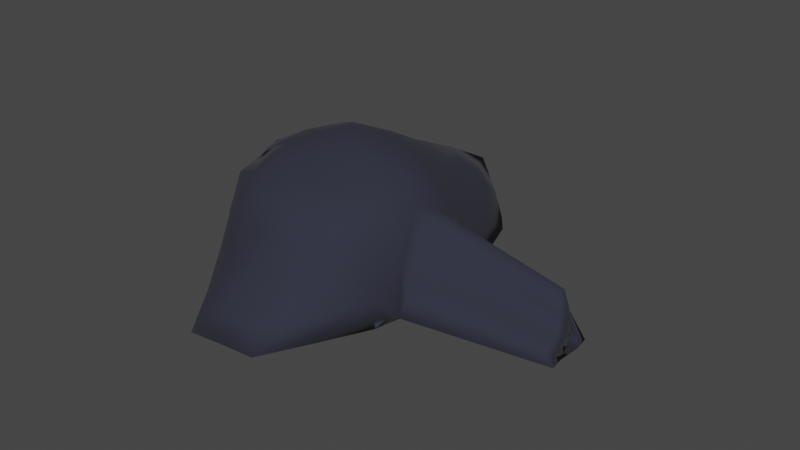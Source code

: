 # Source: ready_cave_.blend  (saved by Blender 3.3.6; exported with 4.5.12 LTS)
import bpy
from mathutils import Matrix  # noqa: F401  (used for matrix-valued properties, if any)

bpy.ops.wm.read_factory_settings(use_empty=True)
scene = bpy.context.scene
scene.name = 'Scene'

# ---- collections
col_collection = bpy.data.collections.new('Collection'); scene.collection.children.link(col_collection)

# ---- materials (node trees are filled in below, after node groups)
mat_material_002 = bpy.data.materials.new('Material.002')
mat_material_002.use_transparent_shadow = False

# ---- material node trees
mat_material_002.use_nodes = True; mat_material_002.node_tree.nodes.clear()
_N = mat_material_002.node_tree.nodes; _L = mat_material_002.node_tree.links
n0 = _N.new('ShaderNodeBsdfPrincipled'); n0.name = 'Principled BSDF'; n0.location = (10, 300)
n0.distribution = 'GGX'
n0.subsurface_method = 'RANDOM_WALK_SKIN'
n0.inputs[0].default_value = (0.02696, 0.02802, 0.04518, 1.0)
n0.inputs[2].default_value = 1.0
n0.inputs[3].default_value = 1.45
n0.inputs[13].default_value = 0.0
n0.inputs[14].default_value = (0.75, 0.7503, 0.7547, 1.0)
n0.inputs[16].default_value = 1.0
n0.inputs[20].default_value = 0.0
n0.inputs[24].default_value = 0.02202
n0.inputs[27].default_value = (0.005331, 0.005213, 0.005248, 1.0)
n0.inputs[28].default_value = 1.0
n1 = _N.new('ShaderNodeOutputMaterial'); n1.name = 'Material Output'; n1.location = (300, 300)
_L.new(n0.outputs[0], n1.inputs[0])
n1.is_active_output = True

# ---- world
world_world = bpy.data.worlds.new('World'); scene.world = world_world
world_world.use_nodes = True; world_world.node_tree.nodes.clear()
_N = world_world.node_tree.nodes; _L = world_world.node_tree.links
n0 = _N.new('ShaderNodeOutputWorld'); n0.name = 'World Output'; n0.location = (300, 300)
n1 = _N.new('ShaderNodeBackground'); n1.name = 'Background'; n1.location = (10, 300)
n1.inputs[0].default_value = (0.05088, 0.05088, 0.05088, 1.0)
_L.new(n1.outputs[0], n0.inputs[0])
n0.is_active_output = True
world_world.color = (0.05088, 0.05088, 0.05088)
world_world.use_sun_shadow = False
world_world.sun_shadow_jitter_overblur = 0.0

# ---- meshes
me_icosphere = bpy.data.meshes.new('Icosphere')
me_icosphere.from_pydata([(0.3528, 1.356, 0.4709), (-0.6012, -0.5091, 0.5189), (-0.02002, 1.712, 0.0111), (0.1465, 0.1428, 0.8349), (1.977, 0.2371, -0.4115), (-0.9649, -0.1259, -0.1975), (0.352, -0.6938, 0.3301), (0.7202, -0.4369, -0.491), (-0.2499, -1.344, -0.4887), (0.567, 1.359, -0.1174), (0.7202, -0.4393, -0.4912), (1.96, 0.3146, -0.5607), (0.6473, 0.6806, 0.2816), (0.1927, 0.66, 0.6999), (0.5346, 0.1858, 0.6967), (1.944, 0.1315, -0.5929), (-0.2641, -0.2231, 0.7725), (0.7416, -0.3008, 0.361), (0.249, -0.2776, 0.6756), (0.3528, 1.356, 0.4709), (-0.932, -0.3383, 0.113), (-0.1887, -0.7484, 0.4638), (0.6184, -0.6798, -0.1229), (-0.9144, 0.4227, 0.6234), (0.3281, -1.286, -0.5582), (-0.7223, -0.5742, -0.2981), (-0.5498, -0.7875, -0.03679), (0.0502, -0.9567, -0.08502), (-0.583, 0.7514, 0.5615), (-1.079, 0.5221, -0.05541), (-0.3538, 0.3991, 0.8189), (-1.119, 0.1214, -0.1367), (-0.8489, 0.00257, 0.6034), (-0.932, -0.356, 0.1116), (0.2796, 1.707, -0.02902), (0.02747, 0.2453, -0.2783), (0.8294, 0.1333, 0.313), (0.8095, 0.5647, -0.3374), (0.742, -0.193, -0.4698), (0.8371, 0.04059, 0.06784), (0.7895, -0.08131, -0.2014), (1.967, 0.1714, -0.4472), (1.955, 0.1629, -0.5266), (-0.6731, 0.379, 0.7349), (0.1612, 0.393, 0.7996), (0.766, 0.4211, 0.3093), (0.2719, 1.019, 0.6003), (0.7501, 0.195, 0.4978), (-0.7878, 0.5769, 0.6079), (0.7311, -0.3047, -0.4796), (-0.05875, -0.03938, 0.8391), (0.8078, -0.08085, 0.3663), (0.301, -0.4974, 0.5033), (-0.7666, -0.4335, 0.3151), (0.07817, -0.7424, 0.4053), (0.6693, -0.5455, -0.3059), (0.0391, -1.308, -0.523), (-0.8312, -0.3313, -0.2596), (-0.5755, -0.6456, 0.2412), (0.1977, -0.838, 0.1337), (0.4648, 1.386, 0.1873), (0.8471, 0.3704, 0.000387), (0.4992, 1.037, 0.3918), (-1.105, 0.04746, 0.2505), (0.7657, -0.1384, -0.3357), (-0.9393, -0.1764, 0.3649), (-0.4349, -0.3775, 0.6829), (0.5361, -0.5416, 0.353), (0.1899, -0.1005, 0.7831), (-0.116, 1.082, 0.5325), (-0.9484, -0.2333, -0.04235), (-0.3949, -0.6127, 0.4926), (0.4817, -0.7003, 0.1126), (-1.056, 0.2657, 0.2591), (0.5242, -0.8744, -0.5257), (-0.4861, -0.9598, -0.3935), (-0.3999, -1.044, -0.2611), (-0.09979, -1.121, -0.2824), (0.1892, -1.093, -0.3172), (0.4732, -0.9872, -0.3409), (0.3343, -0.7985, -0.09196), (-0.2498, -0.8553, -0.05742), (-0.06919, -0.8368, 0.1928), (-0.3693, -0.7621, 0.214), (-0.6361, -0.6851, -0.1678), (-0.7409, -0.5575, 0.03852), (-0.8272, -0.4707, -0.09372), (-0.6923, -0.2398, 0.5573), (-0.112, 0.2577, 0.8587), (0.2719, 1.014, 0.6), (-1.036, 0.4624, 0.2995), (0.6802, -0.4356, -0.2963), (0.7977, -0.2171, -0.03846), (0.6745, -0.5224, 0.1338), (0.03411, -0.4717, 0.5643), (0.004834, -0.2255, 0.7199), (-0.2287, -0.4938, 0.6557), (0.1655, 1.555, 0.2567), (0.4938, -0.292, 0.5267), (0.673, -0.06967, 0.5244), (0.4196, -0.09292, 0.6786), (-0.4349, -0.379, 0.6828), (0.6314, 0.4339, 0.4685), (0.42, 0.6835, 0.4918), (0.4041, 0.4247, 0.6777), (0.7284, 0.6358, -0.02686), (0.6941, 0.9498, -0.2342), (0.613, 1.019, 0.07616), (-0.9405, 0.2061, 0.6321), (-1.067, -0.1053, -0.00531), (-0.526, -0.1116, 0.7211), (-0.3005, 0.07522, 0.7972), (-0.5595, 0.1837, 0.7649), (-1.099, 0.3363, -0.09488), (-0.08052, 0.5312, 0.7596), (-0.1952, 0.7116, 0.6312), (-0.4684, 0.5544, 0.6886), (-0.8309, 0.6375, 0.2531), (-0.3015, 1.234, 0.2864), (-0.5494, 1.107, -0.02302), (0.4291, 1.542, -0.07838), (0.1298, 1.709, -0.009015), (0.003728, 0.9785, -0.1337), (-0.5257, 0.3894, -0.1664), (-0.546, 0.1867, -0.2072), (0.3738, -0.09585, -0.3847), (0.1778, -0.5268, -0.4188), (0.1536, 0.9748, -0.1538), (0.303, 0.7961, -0.2042), (-0.1112, -0.5479, -0.3835), (-0.3474, -0.1834, -0.2897), (0.4185, 0.413, -0.3072), (-1.042, 0.01449, -0.1657), (-0.4687, 0.07214, -0.2369), (1.969, 0.2858, -0.4853), (1.949, 0.1382, -0.5512), (1.903, 0.2149, -0.1074), (1.943, 0.4464, -0.533), (1.96, 0.006559, -0.6168), (0.8609, 0.1175, 0.2037), (0.819, -0.04453, 0.09451), (1.972, 0.1911, -0.4283), (1.96, 0.1679, -0.4905), (1.899, 0.06203, -0.442), (1.928, 0.1298, -0.271), (1.913, 0.1015, -0.356), (1.83, 0.04162, -0.5162), (1.888, 0.1517, -0.1867), (1.88, 0.3387, -0.313), (0.2973, 1.55, 0.08934), (0.3204, 1.346, 0.4496), (-0.5793, -0.4852, 0.4953), (-0.009645, 0.962, -0.1009), (0.1375, 0.1436, 0.7959), (0.9052, 0.2018, -0.2563), (-0.9304, -0.1093, -0.1859), (0.3358, -0.6641, 0.3087), (0.6995, -0.4372, -0.4568), (-0.2341, -0.4383, -0.3238), (0.7265, -0.4459, -0.4522), (0.8676, 0.2654, -0.3699), (0.6138, 0.6677, 0.2639), (0.1823, 0.6467, 0.6637), (0.513, 0.183, 0.6631), (0.9088, 0.1239, -0.4061), (-0.2609, -0.2115, 0.7344), (0.7093, -0.2853, 0.3432), (0.2388, -0.2578, 0.6424), (0.3509, 1.329, 0.4414), (-0.8996, -0.3148, 0.112), (-0.1849, -0.7164, 0.4402), (0.5863, -0.657, -0.1298), (-0.9049, 0.373, 0.6164), (0.3146, -0.568, -0.4212), (-0.6893, -0.5536, -0.2889), (-0.5265, -0.757, -0.04797), (0.04567, -0.9228, -0.1057), (-0.5655, 0.7273, 0.5348), (-1.048, 0.5043, -0.03734), (-0.3475, 0.3881, 0.781), (-1.088, 0.1206, -0.1124), (-0.8261, 0.01747, 0.5742), (-0.8982, -0.3359, 0.1042), (0.2622, 0.8961, -0.1499), (0.03344, 0.2381, -0.2394), (0.809, 0.161, 0.3286), (0.7826, 0.5535, -0.3101), (0.7168, -0.1927, -0.4387), (0.7978, 0.04638, 0.07229), (0.7499, -0.07675, -0.1987), (0.9137, 0.1635, -0.2914), (0.9089, 0.1487, -0.3742), (-0.6618, 0.3707, 0.6974), (0.1525, 0.383, 0.7618), (0.7322, 0.4056, 0.2946), (0.2451, 1.016, 0.5708), (0.7197, 0.1891, 0.4725), (-0.7682, 0.5517, 0.5837), (0.6921, -0.3003, -0.4874), (-0.05889, -0.02935, 0.8004), (0.7709, -0.07326, 0.3526), (0.289, -0.476, 0.4716), (-0.7384, -0.4096, 0.2998), (0.07056, -0.7123, 0.38), (0.6309, -0.5351, -0.3098), (0.03937, -0.5373, -0.3763), (-0.5536, -0.6149, 0.2279), (0.1856, -0.8018, 0.1218), (0.4289, 1.373, 0.1736), (0.8078, 0.3632, -0.001216), (0.4667, 1.029, 0.3697), (-1.067, 0.05359, 0.2405), (0.7261, -0.1336, -0.3328), (-0.9089, -0.1579, 0.3466), (-0.4273, -0.3557, 0.6503), (0.5142, -0.5173, 0.33), (0.1805, -0.08703, 0.7466), (-0.106, 1.063, 0.4988), (-0.9155, -0.214, -0.03049), (-0.381, -0.5832, 0.4694), (0.4609, -0.6677, 0.1023), (-1.017, 0.2609, 0.2508), (0.5009, -0.4705, -0.4265), (-0.4563, -0.5003, -0.2914), (-0.379, -1.017, -0.2812), (-0.1002, -1.092, -0.3101), (0.1795, -1.064, -0.3434), (0.4455, -0.9628, -0.3562), (0.3178, -0.7659, -0.1083), (-0.2422, -0.8214, -0.07723), (-0.06605, -0.7989, 0.1803), (-0.3563, -0.7263, 0.2015), (-0.6042, -0.661, -0.1698), (-0.7121, -0.5305, 0.03262), (-0.794, -0.4488, -0.08958), (-0.6688, -0.2233, 0.5293), (-0.1106, 0.2541, 0.8189), (0.2762, 1.001, 0.5625), (-1.001, 0.4453, 0.2897), (0.6413, -0.4264, -0.2982), (0.7593, -0.2059, -0.0375), (0.6418, -0.5006, 0.1264), (0.02598, -0.4511, 0.531), (-0.0003016, -0.2059, 0.6854), (-0.2298, -0.4723, 0.622), (0.441, 1.359, 0.1748), (0.1635, 1.524, 0.2324), (0.4751, -0.2745, 0.4959), (0.648, -0.05925, 0.4951), (0.4014, -0.07993, 0.6454), (-0.4169, -0.368, 0.6488), (0.6055, 0.4172, 0.443), (0.3941, 0.6734, 0.4631), (0.3803, 0.4031, 0.6501), (0.6913, 0.6228, -0.0341), (0.6672, 0.9353, -0.2084), (0.5756, 1.009, 0.06577), (-0.9125, 0.2119, 0.6042), (-1.032, -0.08727, 0.001446), (-0.5116, -0.1021, 0.685), (-0.2922, 0.07975, 0.7584), (-0.5486, 0.1882, 0.7266), (-1.068, 0.3284, -0.07157), (0.3883, 0.4182, 0.6431), (-0.07937, 0.5132, 0.7238), (-0.1904, 0.6954, 0.595), (-0.4618, 0.5343, 0.6546), (-0.8044, 0.6096, 0.2422), (-0.2787, 1.208, 0.2657), (-0.5237, 1.083, -0.003785), (0.411, 1.512, -0.05823), (0.1196, 0.9246, -0.1215), (0.009252, 0.971, -0.09477), (-0.5199, 0.3815, -0.1276), (-0.5404, 0.1793, -0.1683), (0.3801, -0.1021, -0.3457), (0.1835, -0.5328, -0.3797), (0.1583, 0.9674, -0.1148), (0.3084, 0.7883, -0.1654), (-0.1056, -0.5541, -0.3443), (-0.3255, -0.2034, -0.2629), (0.4248, 0.4055, -0.2684), (-1.021, 0.0211, -0.1326), (-0.4569, 0.04679, -0.2083), (0.9016, 0.2759, -0.3589), (0.8873, 0.1436, -0.4038), (0.7851, 0.211, -0.07975), (0.7708, 0.4056, -0.3372), (0.7678, -0.01406, -0.4161), (0.821, 0.1192, 0.2053), (0.7796, -0.03802, 0.09734), (0.9087, 0.1855, -0.2673), (0.9044, 0.1569, -0.3408), (0.7503, 0.05236, -0.2765), (0.7807, 0.1233, -0.105), (0.7664, 0.09503, -0.1904), (0.7365, 0.03518, -0.3594), (0.7834, 0.1457, -0.08309), (0.784, 0.3014, -0.158), (0.2769, 1.521, 0.07122), (0.411, 1.512, -0.05823), (0.03784, -1.308, -0.5097), (-0.009021, 1.676, 0.01796), (0.2638, 1.673, -0.01549)], [(10, 125), (159, 275)], [(16, 110, 101), (0, 46, 62), (31, 132, 109), (36, 47, 51), (3, 50, 68), (36, 51, 17, 92, 38, 64, 40, 140, 39, 139), (32, 65, 87), (1, 53, 58), (6, 54, 59), (7, 55, 74), (24, 78, 56), (24, 79, 78), (22, 72, 80), (27, 81, 77), (27, 82, 81), (21, 71, 83), (26, 84, 76), (26, 85, 84), (20, 70, 86), (3, 88, 50), (23, 73, 108), (23, 90, 73), (19, 69, 89), (19, 97, 69), (38, 91, 49), (38, 92, 91), (17, 67, 93), (18, 94, 52), (18, 95, 94), (16, 66, 96), (32, 63, 65), (149, 120, 34, 121), (17, 98, 67), (17, 99, 98), (30, 43, 112), (13, 44, 104), (28, 48, 116), (12, 102, 45), (12, 103, 102), (28, 117, 48), (37, 105, 61), (37, 106, 105), (9, 60, 107), (13, 115, 114), (13, 114, 44), (16, 111, 110), (28, 118, 117), (29, 119, 123), (5, 132, 133), (31, 113, 124), (7, 74, 125), (34, 120, 127), (8, 75, 129), (2, 121, 122), (5, 57, 133), (9, 106, 128), (24, 56, 126), (148, 137, 37, 61), (147, 136, 36, 139), (146, 143, 40, 64), (145, 144, 39, 140), (143, 145, 140, 40), (42, 142, 145, 143), (142, 41, 144, 145), (138, 146, 64, 38), (15, 135, 146, 138), (135, 42, 143, 146), (144, 147, 139, 39), (41, 141, 147, 144), (141, 4, 136, 147), (136, 148, 61, 36), (4, 134, 148, 136), (134, 11, 137, 148), (126, 129, 35), (126, 56, 129), (56, 8, 129), (128, 131, 35), (128, 106, 131), (106, 37, 131), (133, 130, 35), (133, 57, 130), (57, 25, 130), (122, 127, 35), (122, 121, 127), (121, 34, 127), (129, 130, 35), (129, 75, 130), (75, 25, 130), (127, 128, 35), (127, 120, 128), (120, 9, 128), (125, 126, 35), (125, 74, 126), (74, 24, 126), (124, 123, 35), (124, 113, 123), (113, 29, 123), (133, 124, 35), (133, 132, 124), (132, 31, 124), (123, 122, 35), (123, 119, 122), (119, 2, 122), (117, 119, 29), (117, 118, 119), (118, 2, 119), (110, 112, 32), (110, 111, 112), (111, 30, 112), (44, 88, 3), (44, 114, 88), (114, 30, 88), (114, 116, 30), (114, 115, 116), (115, 28, 116), (107, 62, 12), (107, 60, 62), (60, 0, 62), (105, 107, 12), (105, 106, 107), (106, 9, 107), (61, 45, 36), (61, 105, 45), (105, 12, 45), (48, 90, 23), (48, 117, 90), (117, 29, 90), (102, 104, 14), (102, 103, 104), (103, 13, 104), (45, 47, 36), (45, 102, 47), (102, 14, 47), (116, 43, 30), (116, 48, 43), (48, 23, 43), (104, 44, 14), (44, 3, 14), (112, 108, 32), (112, 43, 108), (43, 23, 108), (100, 68, 18), (100, 14, 68), (14, 3, 68), (98, 100, 18), (98, 99, 100), (99, 14, 100), (67, 52, 6), (67, 98, 52), (98, 18, 52), (97, 149, 121, 2), (19, 60, 149, 97), (60, 9, 120, 149), (65, 109, 33), (65, 63, 109), (63, 31, 109), (96, 71, 21), (96, 66, 71), (66, 1, 71), (94, 96, 21), (94, 95, 96), (95, 16, 96), (52, 54, 6), (52, 94, 54), (94, 21, 54), (93, 72, 22), (93, 67, 72), (67, 6, 72), (91, 93, 22), (91, 92, 93), (92, 17, 93), (49, 55, 7), (49, 91, 55), (91, 22, 55), (69, 118, 28), (69, 97, 118), (97, 2, 118), (89, 115, 13), (89, 69, 115), (69, 28, 115), (73, 113, 31), (73, 90, 113), (90, 29, 113), (108, 63, 32), (108, 73, 63), (73, 31, 63), (50, 111, 16), (50, 88, 111), (88, 30, 111), (86, 57, 25), (86, 70, 57), (70, 5, 57), (84, 86, 25), (84, 85, 86), (85, 20, 86), (76, 75, 8), (76, 84, 75), (84, 25, 75), (83, 58, 26), (83, 71, 58), (71, 1, 58), (81, 83, 26), (81, 82, 83), (82, 21, 83), (77, 76, 8), (77, 81, 76), (81, 26, 76), (80, 59, 27), (80, 72, 59), (72, 6, 59), (78, 80, 27), (78, 79, 80), (79, 22, 80), (56, 77, 8), (56, 78, 77), (78, 27, 77), (74, 79, 24), (74, 55, 79), (55, 22, 79), (59, 82, 27), (59, 54, 82), (54, 21, 82), (58, 85, 26), (58, 53, 85), (53, 20, 85), (87, 53, 1), (87, 65, 53), (65, 33, 53), (68, 95, 18), (68, 50, 95), (50, 16, 95), (51, 99, 17), (51, 47, 99), (47, 14, 99), (109, 70, 33), (109, 132, 70), (132, 5, 70), (62, 103, 12), (62, 46, 103), (46, 13, 103), (101, 87, 1), (101, 110, 87), (110, 32, 87), (125, 35, 131, 37, 137, 11, 15, 138, 38, 10, 7), (165, 250, 259), (150, 210, 195), (180, 258, 282), (185, 200, 196), (153, 216, 199), (185, 289, 188, 290, 189, 212, 187, 240, 166, 200), (181, 235, 213), (151, 206, 202), (156, 207, 203), (157, 222, 204), (173, 205, 226), (173, 226, 227), (171, 228, 220), (176, 225, 229), (176, 229, 230), (170, 231, 219), (175, 224, 232), (175, 232, 233), (169, 234, 218), (153, 199, 236), (172, 257, 221), (172, 221, 238), (168, 237, 217), (168, 217, 246), (187, 198, 239), (187, 239, 240), (166, 241, 215), (167, 201, 242), (167, 242, 243), (165, 244, 214), (181, 213, 211), (299, 271, 183, 270), (166, 215, 247), (166, 247, 248), (179, 261, 192), (162, 263, 193), (177, 266, 197), (161, 194, 251), (161, 251, 252), (177, 197, 267), (186, 209, 254), (186, 254, 255), (9, 256, 208), (162, 264, 265), (162, 193, 264), (165, 259, 260), (177, 267, 268), (178, 273, 269), (155, 283, 282), (180, 274, 262), (157, 275, 222), (183, 277, 270), (158, 279, 223), (152, 272, 271), (155, 283, 57), (9, 278, 255), (173, 276, 205), (298, 209, 186, 287), (297, 289, 185, 286), (296, 212, 189, 293), (295, 290, 188, 294), (293, 189, 290, 295), (191, 293, 295, 292), (292, 295, 294, 190), (288, 187, 212, 296), (164, 288, 296, 285), (285, 296, 293, 191), (294, 188, 289, 297), (190, 294, 297, 291), (291, 297, 286, 154), (286, 185, 209, 298), (154, 286, 298, 284), (284, 298, 287, 160), (276, 184, 279), (276, 279, 205), (205, 279, 158), (278, 184, 281), (278, 281, 255), (255, 281, 186), (283, 184, 280), (283, 280, 57), (57, 280, 174), (272, 184, 277), (272, 277, 271), (271, 277, 183), (279, 184, 280), (279, 280, 223), (223, 280, 174), (277, 184, 278), (277, 278, 270), (270, 278, 9), (275, 184, 276), (275, 276, 222), (222, 276, 173), (274, 184, 273), (274, 273, 262), (262, 273, 178), (283, 184, 274), (283, 274, 282), (282, 274, 180), (273, 184, 272), (273, 272, 269), (269, 272, 152), (267, 178, 269), (267, 269, 268), (268, 269, 152), (259, 181, 261), (259, 261, 260), (260, 261, 179), (193, 153, 236), (193, 236, 264), (264, 236, 179), (264, 179, 266), (264, 266, 265), (265, 266, 177), (256, 161, 210), (256, 210, 208), (208, 210, 150), (254, 161, 256), (254, 256, 255), (255, 256, 9), (209, 185, 194), (209, 194, 254), (254, 194, 161), (197, 172, 238), (197, 238, 267), (267, 238, 178), (251, 163, 253), (251, 253, 252), (252, 253, 162), (194, 185, 196), (194, 196, 251), (251, 196, 163), (266, 179, 192), (266, 192, 197), (197, 192, 172), (263, 163, 193), (193, 163, 153), (261, 181, 257), (261, 257, 192), (192, 257, 172), (249, 167, 216), (249, 216, 163), (163, 216, 153), (247, 167, 249), (247, 249, 248), (248, 249, 163), (215, 156, 201), (215, 201, 247), (247, 201, 167), (246, 152, 271, 299), (168, 246, 299, 245), (245, 299, 270, 9), (213, 182, 258), (213, 258, 211), (211, 258, 180), (244, 170, 219), (244, 219, 214), (214, 219, 151), (242, 170, 244), (242, 244, 243), (243, 244, 165), (201, 156, 203), (201, 203, 242), (242, 203, 170), (241, 171, 220), (241, 220, 215), (215, 220, 156), (239, 171, 241), (239, 241, 240), (240, 241, 166), (198, 157, 204), (198, 204, 239), (239, 204, 171), (217, 177, 268), (217, 268, 246), (246, 268, 152), (237, 162, 265), (237, 265, 217), (217, 265, 177), (221, 180, 262), (221, 262, 238), (238, 262, 178), (257, 181, 211), (257, 211, 221), (221, 211, 180), (199, 165, 260), (199, 260, 236), (236, 260, 179), (234, 174, 57), (234, 57, 218), (218, 57, 155), (232, 174, 234), (232, 234, 233), (233, 234, 169), (224, 158, 223), (224, 223, 232), (232, 223, 174), (231, 175, 206), (231, 206, 219), (219, 206, 151), (229, 175, 231), (229, 231, 230), (230, 231, 170), (225, 158, 224), (225, 224, 229), (229, 224, 175), (228, 176, 207), (228, 207, 220), (220, 207, 156), (226, 176, 228), (226, 228, 227), (227, 228, 171), (205, 158, 225), (205, 225, 226), (226, 225, 176), (222, 173, 227), (222, 227, 204), (204, 227, 171), (207, 176, 230), (207, 230, 203), (203, 230, 170), (206, 175, 233), (206, 233, 202), (202, 233, 169), (235, 151, 202), (235, 202, 213), (213, 202, 182), (216, 167, 243), (216, 243, 199), (199, 243, 165), (200, 166, 248), (200, 248, 196), (196, 248, 163), (258, 182, 218), (258, 218, 282), (282, 218, 155), (210, 161, 252), (210, 252, 195), (195, 252, 162), (250, 151, 235), (250, 235, 259), (259, 235, 181), (275, 157, 159, 187, 288, 164, 160, 287, 186, 281, 184), (46, 0, 150, 195), (49, 7, 157, 198), (60, 9, 208), (66, 16, 165, 214), (70, 20, 169, 218), (19, 89, 237, 168), (9, 60, 245), (104, 13, 162, 253), (11, 134, 284, 160), (135, 15, 164, 285), (141, 41, 190, 291), (142, 42, 191, 292), (13, 46, 195, 162), (38, 49, 198, 187), (20, 53, 202, 169), (0, 60, 208, 150), (53, 33, 182, 202), (60, 19, 168, 245), (101, 1, 151, 250), (14, 104, 253, 163), (9, 128, 278), (89, 13, 162, 237), (134, 4, 154, 284), (42, 135, 285, 191), (4, 141, 291, 154), (41, 142, 292, 190), (104, 14, 163, 263), (16, 101, 250, 165), (13, 104, 263, 162), (1, 66, 214, 151), (10, 38, 187, 159), (7, 10, 159, 157), (15, 11, 160, 164), (33, 70, 218, 182)])
me_icosphere.polygons.foreach_set('use_smooth', [True] * 522)
_uv = me_icosphere.uv_layers.new(name='UVMap')
_uv.uv.foreach_set('vector', [0.6818, 0.2362, 0.7273, 0.2362, 0.7045, 0.2756, 0.5268, -0.02744, 0.5588, 0.02565, 0.5134, 0.02565, 0.8636, 0.2362, 0.8864, 0.2756, 0.8409, 0.2756, 0.4679, 0.1575, 0.5067, 0.1575, 0.4839, 0.1968, 0.6364, 0.1575, 0.6591, 0.1968, 0.6136, 0.1968, 0.4679, 0.1575, 0.4839, 0.1968, 0.5, 0.2362, 0.4544, 0.2427, 0.4088, 0.2493, 0.4186, 0.234, 0.4285, 0.2187, 0.4383, 0.2034, 0.4482, 0.1881, 0.458, 0.1728, 0.7727, 0.2362, 0.7955, 0.2756, 0.75, 0.2756, 0.7273, 0.3149, 0.7727, 0.3149, 0.75, 0.3543, 0.5455, 0.3149, 0.5909, 0.3149, 0.5682, 0.3543, 0.3636, 0.3149, 0.4091, 0.3149, 0.3864, 0.3543, 0.4091, 0.3937, 0.4545, 0.3937, 0.4318, 0.433, 0.4091, 0.3937, 0.4318, 0.3543, 0.4545, 0.3937, 0.4545, 0.3149, 0.5, 0.3149, 0.4773, 0.3543, 0.5909, 0.3937, 0.6364, 0.3937, 0.6136, 0.433, 0.5909, 0.3937, 0.6136, 0.3543, 0.6364, 0.3937, 0.6364, 0.3149, 0.6818, 0.3149, 0.6591, 0.3543, 0.7727, 0.3937, 0.8182, 0.3937, 0.7955, 0.433, 0.7727, 0.3937, 0.7955, 0.3543, 0.8182, 0.3937, 0.8182, 0.3149, 0.8636, 0.3149, 0.8409, 0.3543, 0.6364, 0.1575, 0.6818, 0.1575, 0.6591, 0.1968, 0.8182, 0.1575, 0.8409, 0.1968, 0.7955, 0.1968, 0.8182, 0.1575, 0.8636, 0.1575, 0.8409, 0.1968, 0.7499, -0.02421, 0.7613, 0.02726, 0.7159, 0.02726, 0.9418, 0.02087, 0.9654, 0.06042, 0.9027, 0.0498, 0.4088, 0.2493, 0.4317, 0.2821, 0.3862, 0.2821, 0.4088, 0.2493, 0.4544, 0.2427, 0.4317, 0.2821, 0.5, 0.2362, 0.5227, 0.2756, 0.4773, 0.2756, 0.5909, 0.2362, 0.6136, 0.2756, 0.5682, 0.2756, 0.5909, 0.2362, 0.6364, 0.2362, 0.6136, 0.2756, 0.6818, 0.2362, 0.7045, 0.2756, 0.6591, 0.2756, 0.7727, 0.2362, 0.8182, 0.2362, 0.7955, 0.2756, 0.1792, 0.09807, 0.2015, 0.1155, 0.1791, 0.1156, 0.1568, 0.1157, 0.5, 0.2362, 0.5455, 0.2362, 0.5227, 0.2756, 0.5, 0.2362, 0.5227, 0.1968, 0.5455, 0.2362, 0.7273, 0.1575, 0.7727, 0.1575, 0.75, 0.1968, 0.5909, 0.07873, 0.6136, 0.1181, 0.5682, 0.1181, 0.7727, 0.07873, 0.7955, 0.1181, 0.75, 0.1181, 0.5, 0.07873, 0.5227, 0.1181, 0.4839, 0.1181, 0.5, 0.07873, 0.5455, 0.07873, 0.5227, 0.1181, 0.8636, 0.07873, 0.8864, 0.1181, 0.8409, 0.1181, 0.348, 0.1542, 0.3786, 0.1165, 0.4079, 0.1559, 0.348, 0.1542, 0.3149, 0.1251, 0.3786, 0.1165, 0.2819, 0.09593, 0.3056, 0.05579, 0.3455, 0.08733, 0.6818, 0.07873, 0.7273, 0.07873, 0.7045, 0.1181, 0.6818, 0.07873, 0.7045, 0.1181, 0.6591, 0.1181, 0.6818, 0.2362, 0.7045, 0.1968, 0.7273, 0.2362, 0.8636, 0.07873, 0.9264, 0.08935, 0.8864, 0.1181, 0.9091, 0.1575, 0.9491, 0.1287, 0.9091, 0.1575, 0.9091, 0.3149, 0.8864, 0.2756, 0.9091, 0.3149, 0.8636, 0.2362, 0.8864, 0.1968, 0.8636, 0.2362, 0.3636, 0.3149, 0.3864, 0.3543, 0.3636, 0.3149, 0.1791, 0.1156, 0.2015, 0.1155, 0.1791, 0.1156, 0.8182, 0.4724, 0.8409, 0.433, 0.8182, 0.4724, 0.1345, 0.1157, 0.1568, 0.1157, 0.1345, 0.1157, 0.0, 0.0, 0.0, 0.0, 0.0, 0.0, 0.2819, 0.09593, 0.3149, 0.1251, 0.2819, 0.09593, 0.4091, 0.3937, 0.4318, 0.433, 0.4091, 0.3937, 0.3961, 0.1721, 0.3588, 0.1711, 0.348, 0.1542, 0.4079, 0.1559, 0.4273, 0.1827, 0.4334, 0.1731, 0.4679, 0.1575, 0.458, 0.1728, 0.4028, 0.2208, 0.4089, 0.2113, 0.4285, 0.2187, 0.4186, 0.234, 0.415, 0.2017, 0.4212, 0.1922, 0.4482, 0.1881, 0.4383, 0.2034, 0.4089, 0.2113, 0.415, 0.2017, 0.4383, 0.2034, 0.4285, 0.2187, 0.3893, 0.2038, 0.3917, 0.2001, 0.415, 0.2017, 0.4089, 0.2113, 0.3917, 0.2001, 0.3941, 0.1963, 0.4212, 0.1922, 0.415, 0.2017, 0.3966, 0.2303, 0.4028, 0.2208, 0.4186, 0.234, 0.4088, 0.2493, 0.3845, 0.2113, 0.3869, 0.2076, 0.4028, 0.2208, 0.3966, 0.2303, 0.3869, 0.2076, 0.3893, 0.2038, 0.4089, 0.2113, 0.4028, 0.2208, 0.4212, 0.1922, 0.4273, 0.1827, 0.458, 0.1728, 0.4482, 0.1881, 0.3941, 0.1963, 0.3966, 0.1925, 0.4273, 0.1827, 0.4212, 0.1922, 0.3966, 0.1925, 0.399, 0.1888, 0.4334, 0.1731, 0.4273, 0.1827, 0.4334, 0.1731, 0.3961, 0.1721, 0.4079, 0.1559, 0.4679, 0.1575, 0.399, 0.1888, 0.3843, 0.1884, 0.3961, 0.1721, 0.4334, 0.1731, 0.3843, 0.1884, 0.3696, 0.188, 0.3588, 0.1711, 0.3961, 0.1721, 0.4091, 0.3937, 0.4318, 0.433, 0.4091, 0.3937, 0.4091, 0.3937, 0.4318, 0.433, 0.4318, 0.433, 0.4318, 0.433, 0.4545, 0.4724, 0.4318, 0.433, 0.2819, 0.09593, 0.3149, 0.1251, 0.2819, 0.09593, 0.2819, 0.09593, 0.3149, 0.1251, 0.3149, 0.1251, 0.3149, 0.1251, 0.348, 0.1542, 0.3149, 0.1251, 0.0, 0.0, 0.0, 0.0, 0.0, 0.0, 0.0, 0.0, 0.0, 0.0, 0.0, 0.0, 0.0, 0.0, 0.0, 0.0, 0.0, 0.0, 0.1345, 0.1157, 0.1568, 0.1157, 0.1345, 0.1157, 0.1345, 0.1157, 0.1568, 0.1157, 0.1568, 0.1157, 0.1568, 0.1157, 0.1791, 0.1156, 0.1568, 0.1157, 0.8182, 0.4724, 0.8409, 0.433, 0.8182, 0.4724, 0.8182, 0.4724, 0.8409, 0.433, 0.8409, 0.433, 0.8409, 0.433, 0.8636, 0.3937, 0.8409, 0.433, 0.1791, 0.1156, 0.2015, 0.1155, 0.1791, 0.1156, 0.1791, 0.1156, 0.2015, 0.1155, 0.2015, 0.1155, 0.2015, 0.1155, 0.2238, 0.1155, 0.2015, 0.1155, 0.3636, 0.3149, 0.3864, 0.3543, 0.3636, 0.3149, 0.3636, 0.3149, 0.3864, 0.3543, 0.3864, 0.3543, 0.3864, 0.3543, 0.4091, 0.3937, 0.3864, 0.3543, 0.8636, 0.2362, 0.8864, 0.1968, 0.8636, 0.2362, 0.8636, 0.2362, 0.8864, 0.1968, 0.8864, 0.1968, 0.8864, 0.1968, 0.9091, 0.1575, 0.8864, 0.1968, 0.9091, 0.3149, 0.8864, 0.2756, 0.9091, 0.3149, 0.9091, 0.3149, 0.8864, 0.2756, 0.8864, 0.2756, 0.8864, 0.2756, 0.8636, 0.2362, 0.8864, 0.2756, 0.9091, 0.1575, 0.9491, 0.1287, 0.9091, 0.1575, 0.9091, 0.1575, 0.9491, 0.1287, 0.9491, 0.1287, 0.9491, 0.1287, 0.9891, 0.09997, 0.9491, 0.1287, 0.8864, 0.1181, 0.9491, 0.1287, 0.9091, 0.1575, 0.8864, 0.1181, 0.9264, 0.08935, 0.9491, 0.1287, 0.9264, 0.08935, 0.9891, 0.09997, 0.9491, 0.1287, 0.7273, 0.2362, 0.75, 0.1968, 0.7727, 0.2362, 0.7273, 0.2362, 0.7045, 0.1968, 0.75, 0.1968, 0.7045, 0.1968, 0.7273, 0.1575, 0.75, 0.1968, 0.6591, 0.1181, 0.6818, 0.1575, 0.6364, 0.1575, 0.6591, 0.1181, 0.7045, 0.1181, 0.6818, 0.1575, 0.7045, 0.1181, 0.7273, 0.1575, 0.6818, 0.1575, 0.7045, 0.1181, 0.75, 0.1181, 0.7273, 0.1575, 0.7045, 0.1181, 0.7273, 0.07873, 0.75, 0.1181, 0.7273, 0.07873, 0.7727, 0.07873, 0.75, 0.1181, 0.3455, 0.08733, 0.3693, 0.04719, 0.4091, 0.07873, 0.3455, 0.08733, 0.3056, 0.05579, 0.3693, 0.04719, 0.3056, 0.05579, 0.3294, 0.01564, 0.3693, 0.04719, 0.3786, 0.1165, 0.3455, 0.08733, 0.4091, 0.07873, 0.3786, 0.1165, 0.3149, 0.1251, 0.3455, 0.08733, 0.3149, 0.1251, 0.2819, 0.09593, 0.3455, 0.08733, 0.4079, 0.1559, 0.4385, 0.1181, 0.4679, 0.1575, 0.4079, 0.1559, 0.3786, 0.1165, 0.4385, 0.1181, 0.3786, 0.1165, 0.4091, 0.07873, 0.4385, 0.1181, 0.8409, 0.1181, 0.8636, 0.1575, 0.8182, 0.1575, 0.8409, 0.1181, 0.8864, 0.1181, 0.8636, 0.1575, 0.8864, 0.1181, 0.9091, 0.1575, 0.8636, 0.1575, 0.5227, 0.1181, 0.5682, 0.1181, 0.5455, 0.1575, 0.5227, 0.1181, 0.5455, 0.07873, 0.5682, 0.1181, 0.5455, 0.07873, 0.5909, 0.07873, 0.5682, 0.1181, 0.4839, 0.1181, 0.5067, 0.1575, 0.4679, 0.1575, 0.4839, 0.1181, 0.5227, 0.1181, 0.5067, 0.1575, 0.5227, 0.1181, 0.5455, 0.1575, 0.5067, 0.1575, 0.75, 0.1181, 0.7727, 0.1575, 0.7273, 0.1575, 0.75, 0.1181, 0.7955, 0.1181, 0.7727, 0.1575, 0.7955, 0.1181, 0.8182, 0.1575, 0.7727, 0.1575, 0.5682, 0.1181, 0.6136, 0.1181, 0.5909, 0.1575, 0.6136, 0.1181, 0.6364, 0.1575, 0.5909, 0.1575, 0.75, 0.1968, 0.7955, 0.1968, 0.7727, 0.2362, 0.75, 0.1968, 0.7727, 0.1575, 0.7955, 0.1968, 0.7727, 0.1575, 0.8182, 0.1575, 0.7955, 0.1968, 0.5682, 0.1968, 0.6136, 0.1968, 0.5909, 0.2362, 0.5682, 0.1968, 0.5909, 0.1575, 0.6136, 0.1968, 0.5909, 0.1575, 0.6364, 0.1575, 0.6136, 0.1968, 0.5455, 0.2362, 0.5682, 0.1968, 0.5909, 0.2362, 0.5455, 0.2362, 0.5227, 0.1968, 0.5682, 0.1968, 0.5227, 0.1968, 0.5455, 0.1575, 0.5682, 0.1968, 0.5227, 0.2756, 0.5682, 0.2756, 0.5455, 0.3149, 0.5227, 0.2756, 0.5455, 0.2362, 0.5682, 0.2756, 0.5455, 0.2362, 0.5909, 0.2362, 0.5682, 0.2756, 0.1569, 0.08061, 0.1792, 0.09807, 0.1568, 0.1157, 0.1345, 0.1157, 0.1794, 0.0455, 0.2016, 0.08048, 0.1792, 0.09807, 0.1569, 0.08061, 0.2016, 0.08048, 0.2238, 0.1155, 0.2015, 0.1155, 0.1792, 0.09807, 0.7955, 0.2756, 0.8409, 0.2756, 0.8182, 0.3149, 0.7955, 0.2756, 0.8182, 0.2362, 0.8409, 0.2756, 0.8182, 0.2362, 0.8636, 0.2362, 0.8409, 0.2756, 0.6591, 0.2756, 0.6818, 0.3149, 0.6364, 0.3149, 0.6591, 0.2756, 0.7045, 0.2756, 0.6818, 0.3149, 0.7045, 0.2756, 0.7273, 0.3149, 0.6818, 0.3149, 0.6136, 0.2756, 0.6591, 0.2756, 0.6364, 0.3149, 0.6136, 0.2756, 0.6364, 0.2362, 0.6591, 0.2756, 0.6364, 0.2362, 0.6818, 0.2362, 0.6591, 0.2756, 0.5682, 0.2756, 0.5909, 0.3149, 0.5455, 0.3149, 0.5682, 0.2756, 0.6136, 0.2756, 0.5909, 0.3149, 0.6136, 0.2756, 0.6364, 0.3149, 0.5909, 0.3149, 0.4773, 0.2756, 0.5, 0.3149, 0.4545, 0.3149, 0.4773, 0.2756, 0.5227, 0.2756, 0.5, 0.3149, 0.5227, 0.2756, 0.5455, 0.3149, 0.5, 0.3149, 0.4317, 0.2821, 0.4773, 0.2756, 0.4545, 0.3149, 0.4317, 0.2821, 0.4544, 0.2427, 0.4773, 0.2756, 0.4544, 0.2427, 0.5, 0.2362, 0.4773, 0.2756, 0.3862, 0.2821, 0.4091, 0.3149, 0.3636, 0.3149, 0.3862, 0.2821, 0.4317, 0.2821, 0.4091, 0.3149, 0.4317, 0.2821, 0.4545, 0.3149, 0.4091, 0.3149, 0.9027, 0.0498, 0.9264, 0.08935, 0.8636, 0.07873, 0.9027, 0.0498, 0.9654, 0.06042, 0.9264, 0.08935, 0.9654, 0.06042, 0.9891, 0.09997, 0.9264, 0.08935, 0.7159, 0.02726, 0.7273, 0.07873, 0.6818, 0.07873, 0.7159, 0.02726, 0.7613, 0.02726, 0.7273, 0.07873, 0.7613, 0.02726, 0.7727, 0.07873, 0.7273, 0.07873, 0.8409, 0.1968, 0.8864, 0.1968, 0.8636, 0.2362, 0.8409, 0.1968, 0.8636, 0.1575, 0.8864, 0.1968, 0.8636, 0.1575, 0.9091, 0.1575, 0.8864, 0.1968, 0.7955, 0.1968, 0.8182, 0.2362, 0.7727, 0.2362, 0.7955, 0.1968, 0.8409, 0.1968, 0.8182, 0.2362, 0.8409, 0.1968, 0.8636, 0.2362, 0.8182, 0.2362, 0.6591, 0.1968, 0.7045, 0.1968, 0.6818, 0.2362, 0.6591, 0.1968, 0.6818, 0.1575, 0.7045, 0.1968, 0.6818, 0.1575, 0.7273, 0.1575, 0.7045, 0.1968, 0.8409, 0.3543, 0.8864, 0.3543, 0.8636, 0.3937, 0.8409, 0.3543, 0.8636, 0.3149, 0.8864, 0.3543, 0.8636, 0.3149, 0.9091, 0.3149, 0.8864, 0.3543, 0.8182, 0.3937, 0.8409, 0.3543, 0.8636, 0.3937, 0.8182, 0.3937, 0.7955, 0.3543, 0.8409, 0.3543, 0.7955, 0.3543, 0.8182, 0.3149, 0.8409, 0.3543, 0.7955, 0.433, 0.8409, 0.433, 0.8182, 0.4724, 0.7955, 0.433, 0.8182, 0.3937, 0.8409, 0.433, 0.8182, 0.3937, 0.8636, 0.3937, 0.8409, 0.433, 0.6591, 0.3543, 0.7045, 0.3543, 0.6818, 0.3937, 0.6591, 0.3543, 0.6818, 0.3149, 0.7045, 0.3543, 0.6818, 0.3149, 0.7273, 0.3149, 0.7045, 0.3543, 0.6364, 0.3937, 0.6591, 0.3543, 0.6818, 0.3937, 0.6364, 0.3937, 0.6136, 0.3543, 0.6591, 0.3543, 0.6136, 0.3543, 0.6364, 0.3149, 0.6591, 0.3543, 0.6136, 0.433, 0.6591, 0.433, 0.6364, 0.4724, 0.6136, 0.433, 0.6364, 0.3937, 0.6591, 0.433, 0.6364, 0.3937, 0.6818, 0.3937, 0.6591, 0.433, 0.4773, 0.3543, 0.5227, 0.3543, 0.5, 0.3937, 0.4773, 0.3543, 0.5, 0.3149, 0.5227, 0.3543, 0.5, 0.3149, 0.5455, 0.3149, 0.5227, 0.3543, 0.4545, 0.3937, 0.4773, 0.3543, 0.5, 0.3937, 0.4545, 0.3937, 0.4318, 0.3543, 0.4773, 0.3543, 0.4318, 0.3543, 0.4545, 0.3149, 0.4773, 0.3543, 0.4318, 0.433, 0.4773, 0.433, 0.4545, 0.4724, 0.4318, 0.433, 0.4545, 0.3937, 0.4773, 0.433, 0.4545, 0.3937, 0.5, 0.3937, 0.4773, 0.433, 0.3864, 0.3543, 0.4318, 0.3543, 0.4091, 0.3937, 0.3864, 0.3543, 0.4091, 0.3149, 0.4318, 0.3543, 0.4091, 0.3149, 0.4545, 0.3149, 0.4318, 0.3543, 0.5682, 0.3543, 0.6136, 0.3543, 0.5909, 0.3937, 0.5682, 0.3543, 0.5909, 0.3149, 0.6136, 0.3543, 0.5909, 0.3149, 0.6364, 0.3149, 0.6136, 0.3543, 0.75, 0.3543, 0.7955, 0.3543, 0.7727, 0.3937, 0.75, 0.3543, 0.7727, 0.3149, 0.7955, 0.3543, 0.7727, 0.3149, 0.8182, 0.3149, 0.7955, 0.3543, 0.75, 0.2756, 0.7727, 0.3149, 0.7273, 0.3149, 0.75, 0.2756, 0.7955, 0.2756, 0.7727, 0.3149, 0.7955, 0.2756, 0.8182, 0.3149, 0.7727, 0.3149, 0.6136, 0.1968, 0.6364, 0.2362, 0.5909, 0.2362, 0.6136, 0.1968, 0.6591, 0.1968, 0.6364, 0.2362, 0.6591, 0.1968, 0.6818, 0.2362, 0.6364, 0.2362, 0.4839, 0.1968, 0.5227, 0.1968, 0.5, 0.2362, 0.4839, 0.1968, 0.5067, 0.1575, 0.5227, 0.1968, 0.5067, 0.1575, 0.5455, 0.1575, 0.5227, 0.1968, 0.8409, 0.2756, 0.8636, 0.3149, 0.8182, 0.3149, 0.8409, 0.2756, 0.8864, 0.2756, 0.8636, 0.3149, 0.8864, 0.2756, 0.9091, 0.3149, 0.8636, 0.3149, 0.5134, 0.02565, 0.5455, 0.07873, 0.5, 0.07873, 0.5134, 0.02565, 0.5588, 0.02565, 0.5455, 0.07873, 0.5588, 0.02565, 0.5909, 0.07873, 0.5455, 0.07873, 0.7045, 0.2756, 0.75, 0.2756, 0.7273, 0.3149, 0.7045, 0.2756, 0.7273, 0.2362, 0.75, 0.2756, 0.7273, 0.2362, 0.7727, 0.2362, 0.75, 0.2756, 0.3636, 0.3149, 0.3636, 0.3149, 0.3149, 0.1251, 0.348, 0.1542, 0.3588, 0.1711, 0.3696, 0.188, 0.3845, 0.2113, 0.3966, 0.2303, 0.4088, 0.2493, 0.0, 0.0, 0.3636, 0.3149, 0.6818, 0.2362, 0.7045, 0.2756, 0.7273, 0.2362, 0.5268, -0.02744, 0.5134, 0.02565, 0.5588, 0.02565, 0.8636, 0.2362, 0.8409, 0.2756, 0.8864, 0.2756, 0.4679, 0.1575, 0.4839, 0.1968, 0.5067, 0.1575, 0.6364, 0.1575, 0.6136, 0.1968, 0.6591, 0.1968, 0.4679, 0.1575, 0.458, 0.1728, 0.4482, 0.1881, 0.4383, 0.2034, 0.4285, 0.2187, 0.4186, 0.234, 0.4088, 0.2493, 0.4544, 0.2427, 0.5, 0.2362, 0.4839, 0.1968, 0.7727, 0.2362, 0.75, 0.2756, 0.7955, 0.2756, 0.7273, 0.3149, 0.75, 0.3543, 0.7727, 0.3149, 0.5455, 0.3149, 0.5682, 0.3543, 0.5909, 0.3149, 0.3636, 0.3149, 0.3864, 0.3543, 0.4091, 0.3149, 0.4091, 0.3937, 0.4318, 0.433, 0.4545, 0.3937, 0.4091, 0.3937, 0.4545, 0.3937, 0.4318, 0.3543, 0.4545, 0.3149, 0.4773, 0.3543, 0.5, 0.3149, 0.5909, 0.3937, 0.6136, 0.433, 0.6364, 0.3937, 0.5909, 0.3937, 0.6364, 0.3937, 0.6136, 0.3543, 0.6364, 0.3149, 0.6591, 0.3543, 0.6818, 0.3149, 0.7727, 0.3937, 0.7955, 0.433, 0.8182, 0.3937, 0.7727, 0.3937, 0.8182, 0.3937, 0.7955, 0.3543, 0.8182, 0.3149, 0.8409, 0.3543, 0.8636, 0.3149, 0.6364, 0.1575, 0.6591, 0.1968, 0.6818, 0.1575, 0.8182, 0.1575, 0.7955, 0.1968, 0.8409, 0.1968, 0.8182, 0.1575, 0.8409, 0.1968, 0.8636, 0.1575, 0.7499, -0.02421, 0.7159, 0.02726, 0.7613, 0.02726, 0.9418, 0.02087, 0.9027, 0.0498, 0.9654, 0.06042, 0.4088, 0.2493, 0.3862, 0.2821, 0.4317, 0.2821, 0.4088, 0.2493, 0.4317, 0.2821, 0.4544, 0.2427, 0.5, 0.2362, 0.4773, 0.2756, 0.5227, 0.2756, 0.5909, 0.2362, 0.5682, 0.2756, 0.6136, 0.2756, 0.5909, 0.2362, 0.6136, 0.2756, 0.6364, 0.2362, 0.6818, 0.2362, 0.6591, 0.2756, 0.7045, 0.2756, 0.7727, 0.2362, 0.7955, 0.2756, 0.8182, 0.2362, 0.1792, 0.09807, 0.1568, 0.1157, 0.1791, 0.1156, 0.2015, 0.1155, 0.5, 0.2362, 0.5227, 0.2756, 0.5455, 0.2362, 0.5, 0.2362, 0.5455, 0.2362, 0.5227, 0.1968, 0.7273, 0.1575, 0.75, 0.1968, 0.7727, 0.1575, 0.5909, 0.07873, 0.5682, 0.1181, 0.6136, 0.1181, 0.7727, 0.07873, 0.75, 0.1181, 0.7955, 0.1181, 0.5, 0.07873, 0.4839, 0.1181, 0.5227, 0.1181, 0.5, 0.07873, 0.5227, 0.1181, 0.5455, 0.07873, 0.8636, 0.07873, 0.8409, 0.1181, 0.8864, 0.1181, 0.348, 0.1542, 0.4079, 0.1559, 0.3786, 0.1165, 0.348, 0.1542, 0.3786, 0.1165, 0.3149, 0.1251, 0.2819, 0.09593, 0.3455, 0.08733, 0.3056, 0.05579, 0.6818, 0.07873, 0.7045, 0.1181, 0.7273, 0.07873, 0.6818, 0.07873, 0.6591, 0.1181, 0.7045, 0.1181, 0.6818, 0.2362, 0.7273, 0.2362, 0.7045, 0.1968, 0.8636, 0.07873, 0.8864, 0.1181, 0.9264, 0.08935, 0.9091, 0.1575, 0.9091, 0.1575, 0.9491, 0.1287, 0.9091, 0.3149, 0.9091, 0.3149, 0.8864, 0.2756, 0.8636, 0.2362, 0.8636, 0.2362, 0.8864, 0.1968, 0.3636, 0.3149, 0.3636, 0.3149, 0.3864, 0.3543, 0.1791, 0.1156, 0.1791, 0.1156, 0.2015, 0.1155, 0.8182, 0.4724, 0.8182, 0.4724, 0.8409, 0.433, 0.1345, 0.1157, 0.1345, 0.1157, 0.1568, 0.1157, 0.0, 0.0, 0.0, 0.0, 0.0, 0.0, 0.2819, 0.09593, 0.2819, 0.09593, 0.3149, 0.1251, 0.4091, 0.3937, 0.4091, 0.3937, 0.4318, 0.433, 0.3961, 0.1721, 0.4079, 0.1559, 0.348, 0.1542, 0.3588, 0.1711, 0.4273, 0.1827, 0.458, 0.1728, 0.4679, 0.1575, 0.4334, 0.1731, 0.4028, 0.2208, 0.4186, 0.234, 0.4285, 0.2187, 0.4089, 0.2113, 0.415, 0.2017, 0.4383, 0.2034, 0.4482, 0.1881, 0.4212, 0.1922, 0.4089, 0.2113, 0.4285, 0.2187, 0.4383, 0.2034, 0.415, 0.2017, 0.3893, 0.2038, 0.4089, 0.2113, 0.415, 0.2017, 0.3917, 0.2001, 0.3917, 0.2001, 0.415, 0.2017, 0.4212, 0.1922, 0.3941, 0.1963, 0.3966, 0.2303, 0.4088, 0.2493, 0.4186, 0.234, 0.4028, 0.2208, 0.3845, 0.2113, 0.3966, 0.2303, 0.4028, 0.2208, 0.3869, 0.2076, 0.3869, 0.2076, 0.4028, 0.2208, 0.4089, 0.2113, 0.3893, 0.2038, 0.4212, 0.1922, 0.4482, 0.1881, 0.458, 0.1728, 0.4273, 0.1827, 0.3941, 0.1963, 0.4212, 0.1922, 0.4273, 0.1827, 0.3966, 0.1925, 0.3966, 0.1925, 0.4273, 0.1827, 0.4334, 0.1731, 0.399, 0.1888, 0.4334, 0.1731, 0.4679, 0.1575, 0.4079, 0.1559, 0.3961, 0.1721, 0.399, 0.1888, 0.4334, 0.1731, 0.3961, 0.1721, 0.3843, 0.1884, 0.3843, 0.1884, 0.3961, 0.1721, 0.3588, 0.1711, 0.3696, 0.188, 0.4091, 0.3937, 0.4091, 0.3937, 0.4318, 0.433, 0.4091, 0.3937, 0.4318, 0.433, 0.4318, 0.433, 0.4318, 0.433, 0.4318, 0.433, 0.4545, 0.4724, 0.2819, 0.09593, 0.2819, 0.09593, 0.3149, 0.1251, 0.2819, 0.09593, 0.3149, 0.1251, 0.3149, 0.1251, 0.3149, 0.1251, 0.3149, 0.1251, 0.348, 0.1542, 0.0, 0.0, 0.0, 0.0, 0.0, 0.0, 0.0, 0.0, 0.0, 0.0, 0.0, 0.0, 0.0, 0.0, 0.0, 0.0, 0.0, 0.0, 0.1345, 0.1157, 0.1345, 0.1157, 0.1568, 0.1157, 0.1345, 0.1157, 0.1568, 0.1157, 0.1568, 0.1157, 0.1568, 0.1157, 0.1568, 0.1157, 0.1791, 0.1156, 0.8182, 0.4724, 0.8182, 0.4724, 0.8409, 0.433, 0.8182, 0.4724, 0.8409, 0.433, 0.8409, 0.433, 0.8409, 0.433, 0.8409, 0.433, 0.8636, 0.3937, 0.1791, 0.1156, 0.1791, 0.1156, 0.2015, 0.1155, 0.1791, 0.1156, 0.2015, 0.1155, 0.2015, 0.1155, 0.2015, 0.1155, 0.2015, 0.1155, 0.2238, 0.1155, 0.3636, 0.3149, 0.3636, 0.3149, 0.3864, 0.3543, 0.3636, 0.3149, 0.3864, 0.3543, 0.3864, 0.3543, 0.3864, 0.3543, 0.3864, 0.3543, 0.4091, 0.3937, 0.8636, 0.2362, 0.8636, 0.2362, 0.8864, 0.1968, 0.8636, 0.2362, 0.8864, 0.1968, 0.8864, 0.1968, 0.8864, 0.1968, 0.8864, 0.1968, 0.9091, 0.1575, 0.9091, 0.3149, 0.9091, 0.3149, 0.8864, 0.2756, 0.9091, 0.3149, 0.8864, 0.2756, 0.8864, 0.2756, 0.8864, 0.2756, 0.8864, 0.2756, 0.8636, 0.2362, 0.9091, 0.1575, 0.9091, 0.1575, 0.9491, 0.1287, 0.9091, 0.1575, 0.9491, 0.1287, 0.9491, 0.1287, 0.9491, 0.1287, 0.9491, 0.1287, 0.9891, 0.09997, 0.8864, 0.1181, 0.9091, 0.1575, 0.9491, 0.1287, 0.8864, 0.1181, 0.9491, 0.1287, 0.9264, 0.08935, 0.9264, 0.08935, 0.9491, 0.1287, 0.9891, 0.09997, 0.7273, 0.2362, 0.7727, 0.2362, 0.75, 0.1968, 0.7273, 0.2362, 0.75, 0.1968, 0.7045, 0.1968, 0.7045, 0.1968, 0.75, 0.1968, 0.7273, 0.1575, 0.6591, 0.1181, 0.6364, 0.1575, 0.6818, 0.1575, 0.6591, 0.1181, 0.6818, 0.1575, 0.7045, 0.1181, 0.7045, 0.1181, 0.6818, 0.1575, 0.7273, 0.1575, 0.7045, 0.1181, 0.7273, 0.1575, 0.75, 0.1181, 0.7045, 0.1181, 0.75, 0.1181, 0.7273, 0.07873, 0.7273, 0.07873, 0.75, 0.1181, 0.7727, 0.07873, 0.3455, 0.08733, 0.4091, 0.07873, 0.3693, 0.04719, 0.3455, 0.08733, 0.3693, 0.04719, 0.3056, 0.05579, 0.3056, 0.05579, 0.3693, 0.04719, 0.3294, 0.01564, 0.3786, 0.1165, 0.4091, 0.07873, 0.3455, 0.08733, 0.3786, 0.1165, 0.3455, 0.08733, 0.3149, 0.1251, 0.3149, 0.1251, 0.3455, 0.08733, 0.2819, 0.09593, 0.4079, 0.1559, 0.4679, 0.1575, 0.4385, 0.1181, 0.4079, 0.1559, 0.4385, 0.1181, 0.3786, 0.1165, 0.3786, 0.1165, 0.4385, 0.1181, 0.4091, 0.07873, 0.8409, 0.1181, 0.8182, 0.1575, 0.8636, 0.1575, 0.8409, 0.1181, 0.8636, 0.1575, 0.8864, 0.1181, 0.8864, 0.1181, 0.8636, 0.1575, 0.9091, 0.1575, 0.5227, 0.1181, 0.5455, 0.1575, 0.5682, 0.1181, 0.5227, 0.1181, 0.5682, 0.1181, 0.5455, 0.07873, 0.5455, 0.07873, 0.5682, 0.1181, 0.5909, 0.07873, 0.4839, 0.1181, 0.4679, 0.1575, 0.5067, 0.1575, 0.4839, 0.1181, 0.5067, 0.1575, 0.5227, 0.1181, 0.5227, 0.1181, 0.5067, 0.1575, 0.5455, 0.1575, 0.75, 0.1181, 0.7273, 0.1575, 0.7727, 0.1575, 0.75, 0.1181, 0.7727, 0.1575, 0.7955, 0.1181, 0.7955, 0.1181, 0.7727, 0.1575, 0.8182, 0.1575, 0.5682, 0.1181, 0.5909, 0.1575, 0.6136, 0.1181, 0.6136, 0.1181, 0.5909, 0.1575, 0.6364, 0.1575, 0.75, 0.1968, 0.7727, 0.2362, 0.7955, 0.1968, 0.75, 0.1968, 0.7955, 0.1968, 0.7727, 0.1575, 0.7727, 0.1575, 0.7955, 0.1968, 0.8182, 0.1575, 0.5682, 0.1968, 0.5909, 0.2362, 0.6136, 0.1968, 0.5682, 0.1968, 0.6136, 0.1968, 0.5909, 0.1575, 0.5909, 0.1575, 0.6136, 0.1968, 0.6364, 0.1575, 0.5455, 0.2362, 0.5909, 0.2362, 0.5682, 0.1968, 0.5455, 0.2362, 0.5682, 0.1968, 0.5227, 0.1968, 0.5227, 0.1968, 0.5682, 0.1968, 0.5455, 0.1575, 0.5227, 0.2756, 0.5455, 0.3149, 0.5682, 0.2756, 0.5227, 0.2756, 0.5682, 0.2756, 0.5455, 0.2362, 0.5455, 0.2362, 0.5682, 0.2756, 0.5909, 0.2362, 0.1569, 0.08061, 0.1345, 0.1157, 0.1568, 0.1157, 0.1792, 0.09807, 0.1794, 0.0455, 0.1569, 0.08061, 0.1792, 0.09807, 0.2016, 0.08048, 0.2016, 0.08048, 0.1792, 0.09807, 0.2015, 0.1155, 0.2238, 0.1155, 0.7955, 0.2756, 0.8182, 0.3149, 0.8409, 0.2756, 0.7955, 0.2756, 0.8409, 0.2756, 0.8182, 0.2362, 0.8182, 0.2362, 0.8409, 0.2756, 0.8636, 0.2362, 0.6591, 0.2756, 0.6364, 0.3149, 0.6818, 0.3149, 0.6591, 0.2756, 0.6818, 0.3149, 0.7045, 0.2756, 0.7045, 0.2756, 0.6818, 0.3149, 0.7273, 0.3149, 0.6136, 0.2756, 0.6364, 0.3149, 0.6591, 0.2756, 0.6136, 0.2756, 0.6591, 0.2756, 0.6364, 0.2362, 0.6364, 0.2362, 0.6591, 0.2756, 0.6818, 0.2362, 0.5682, 0.2756, 0.5455, 0.3149, 0.5909, 0.3149, 0.5682, 0.2756, 0.5909, 0.3149, 0.6136, 0.2756, 0.6136, 0.2756, 0.5909, 0.3149, 0.6364, 0.3149, 0.4773, 0.2756, 0.4545, 0.3149, 0.5, 0.3149, 0.4773, 0.2756, 0.5, 0.3149, 0.5227, 0.2756, 0.5227, 0.2756, 0.5, 0.3149, 0.5455, 0.3149, 0.4317, 0.2821, 0.4545, 0.3149, 0.4773, 0.2756, 0.4317, 0.2821, 0.4773, 0.2756, 0.4544, 0.2427, 0.4544, 0.2427, 0.4773, 0.2756, 0.5, 0.2362, 0.3862, 0.2821, 0.3636, 0.3149, 0.4091, 0.3149, 0.3862, 0.2821, 0.4091, 0.3149, 0.4317, 0.2821, 0.4317, 0.2821, 0.4091, 0.3149, 0.4545, 0.3149, 0.9027, 0.0498, 0.8636, 0.07873, 0.9264, 0.08935, 0.9027, 0.0498, 0.9264, 0.08935, 0.9654, 0.06042, 0.9654, 0.06042, 0.9264, 0.08935, 0.9891, 0.09997, 0.7159, 0.02726, 0.6818, 0.07873, 0.7273, 0.07873, 0.7159, 0.02726, 0.7273, 0.07873, 0.7613, 0.02726, 0.7613, 0.02726, 0.7273, 0.07873, 0.7727, 0.07873, 0.8409, 0.1968, 0.8636, 0.2362, 0.8864, 0.1968, 0.8409, 0.1968, 0.8864, 0.1968, 0.8636, 0.1575, 0.8636, 0.1575, 0.8864, 0.1968, 0.9091, 0.1575, 0.7955, 0.1968, 0.7727, 0.2362, 0.8182, 0.2362, 0.7955, 0.1968, 0.8182, 0.2362, 0.8409, 0.1968, 0.8409, 0.1968, 0.8182, 0.2362, 0.8636, 0.2362, 0.6591, 0.1968, 0.6818, 0.2362, 0.7045, 0.1968, 0.6591, 0.1968, 0.7045, 0.1968, 0.6818, 0.1575, 0.6818, 0.1575, 0.7045, 0.1968, 0.7273, 0.1575, 0.8409, 0.3543, 0.8636, 0.3937, 0.8864, 0.3543, 0.8409, 0.3543, 0.8864, 0.3543, 0.8636, 0.3149, 0.8636, 0.3149, 0.8864, 0.3543, 0.9091, 0.3149, 0.8182, 0.3937, 0.8636, 0.3937, 0.8409, 0.3543, 0.8182, 0.3937, 0.8409, 0.3543, 0.7955, 0.3543, 0.7955, 0.3543, 0.8409, 0.3543, 0.8182, 0.3149, 0.7955, 0.433, 0.8182, 0.4724, 0.8409, 0.433, 0.7955, 0.433, 0.8409, 0.433, 0.8182, 0.3937, 0.8182, 0.3937, 0.8409, 0.433, 0.8636, 0.3937, 0.6591, 0.3543, 0.6818, 0.3937, 0.7045, 0.3543, 0.6591, 0.3543, 0.7045, 0.3543, 0.6818, 0.3149, 0.6818, 0.3149, 0.7045, 0.3543, 0.7273, 0.3149, 0.6364, 0.3937, 0.6818, 0.3937, 0.6591, 0.3543, 0.6364, 0.3937, 0.6591, 0.3543, 0.6136, 0.3543, 0.6136, 0.3543, 0.6591, 0.3543, 0.6364, 0.3149, 0.6136, 0.433, 0.6364, 0.4724, 0.6591, 0.433, 0.6136, 0.433, 0.6591, 0.433, 0.6364, 0.3937, 0.6364, 0.3937, 0.6591, 0.433, 0.6818, 0.3937, 0.4773, 0.3543, 0.5, 0.3937, 0.5227, 0.3543, 0.4773, 0.3543, 0.5227, 0.3543, 0.5, 0.3149, 0.5, 0.3149, 0.5227, 0.3543, 0.5455, 0.3149, 0.4545, 0.3937, 0.5, 0.3937, 0.4773, 0.3543, 0.4545, 0.3937, 0.4773, 0.3543, 0.4318, 0.3543, 0.4318, 0.3543, 0.4773, 0.3543, 0.4545, 0.3149, 0.4318, 0.433, 0.4545, 0.4724, 0.4773, 0.433, 0.4318, 0.433, 0.4773, 0.433, 0.4545, 0.3937, 0.4545, 0.3937, 0.4773, 0.433, 0.5, 0.3937, 0.3864, 0.3543, 0.4091, 0.3937, 0.4318, 0.3543, 0.3864, 0.3543, 0.4318, 0.3543, 0.4091, 0.3149, 0.4091, 0.3149, 0.4318, 0.3543, 0.4545, 0.3149, 0.5682, 0.3543, 0.5909, 0.3937, 0.6136, 0.3543, 0.5682, 0.3543, 0.6136, 0.3543, 0.5909, 0.3149, 0.5909, 0.3149, 0.6136, 0.3543, 0.6364, 0.3149, 0.75, 0.3543, 0.7727, 0.3937, 0.7955, 0.3543, 0.75, 0.3543, 0.7955, 0.3543, 0.7727, 0.3149, 0.7727, 0.3149, 0.7955, 0.3543, 0.8182, 0.3149, 0.75, 0.2756, 0.7273, 0.3149, 0.7727, 0.3149, 0.75, 0.2756, 0.7727, 0.3149, 0.7955, 0.2756, 0.7955, 0.2756, 0.7727, 0.3149, 0.8182, 0.3149, 0.6136, 0.1968, 0.5909, 0.2362, 0.6364, 0.2362, 0.6136, 0.1968, 0.6364, 0.2362, 0.6591, 0.1968, 0.6591, 0.1968, 0.6364, 0.2362, 0.6818, 0.2362, 0.4839, 0.1968, 0.5, 0.2362, 0.5227, 0.1968, 0.4839, 0.1968, 0.5227, 0.1968, 0.5067, 0.1575, 0.5067, 0.1575, 0.5227, 0.1968, 0.5455, 0.1575, 0.8409, 0.2756, 0.8182, 0.3149, 0.8636, 0.3149, 0.8409, 0.2756, 0.8636, 0.3149, 0.8864, 0.2756, 0.8864, 0.2756, 0.8636, 0.3149, 0.9091, 0.3149, 0.5134, 0.02565, 0.5, 0.07873, 0.5455, 0.07873, 0.5134, 0.02565, 0.5455, 0.07873, 0.5588, 0.02565, 0.5588, 0.02565, 0.5455, 0.07873, 0.5909, 0.07873, 0.7045, 0.2756, 0.7273, 0.3149, 0.75, 0.2756, 0.7045, 0.2756, 0.75, 0.2756, 0.7273, 0.2362, 0.7273, 0.2362, 0.75, 0.2756, 0.7727, 0.2362, 0.3636, 0.3149, 0.3636, 0.3149, 0.0, 0.0, 0.4088, 0.2493, 0.3966, 0.2303, 0.3845, 0.2113, 0.3696, 0.188, 0.3588, 0.1711, 0.348, 0.1542, 0.3149, 0.1251, 0.3636, 0.3149, 0.5588, 0.02565, 0.5268, -0.02744, 0.5268, -0.02744, 0.5588, 0.02565, 0.3862, 0.2821, 0.3636, 0.3149, 0.3636, 0.3149, 0.3862, 0.2821, 0.3056, 0.05579, 0.2819, 0.09593, 0.3056, 0.05579, 0.7045, 0.2756, 0.6818, 0.2362, 0.6818, 0.2362, 0.7045, 0.2756, 0.8636, 0.3149, 0.8182, 0.3149, 0.8182, 0.3149, 0.8636, 0.3149, 0.7499, -0.02421, 0.7159, 0.02726, 0.7159, 0.02726, 0.7499, -0.02421, 0.2238, 0.1155, 0.2016, 0.08048, 0.2016, 0.08048, 0.5682, 0.1181, 0.5909, 0.07873, 0.5909, 0.07873, 0.5682, 0.1181, 0.3696, 0.188, 0.3843, 0.1884, 0.3843, 0.1884, 0.3696, 0.188, 0.3869, 0.2076, 0.3845, 0.2113, 0.3845, 0.2113, 0.3869, 0.2076, 0.3966, 0.1925, 0.3941, 0.1963, 0.3941, 0.1963, 0.3966, 0.1925, 0.3917, 0.2001, 0.3893, 0.2038, 0.3893, 0.2038, 0.3917, 0.2001, 0.5909, 0.07873, 0.5588, 0.02565, 0.5588, 0.02565, 0.5909, 0.07873, 0.4088, 0.2493, 0.3862, 0.2821, 0.3862, 0.2821, 0.4088, 0.2493, 0.8182, 0.3149, 0.7727, 0.3149, 0.7727, 0.3149, 0.8182, 0.3149, 0.3294, 0.01564, 0.3056, 0.05579, 0.3056, 0.05579, 0.3294, 0.01564, 0.7727, 0.3149, 0.8182, 0.3149, 0.8182, 0.3149, 0.7727, 0.3149, 0.2016, 0.08048, 0.1794, 0.0455, 0.1794, 0.0455, 0.2016, 0.08048, 0.7045, 0.2756, 0.7273, 0.3149, 0.7273, 0.3149, 0.7045, 0.2756, 0.5455, 0.1575, 0.5682, 0.1181, 0.5682, 0.1181, 0.5455, 0.1575, 0.2819, 0.09593, 0.2819, 0.09593, 0.2819, 0.09593, 0.7159, 0.02726, 0.6818, 0.07873, 0.6818, 0.07873, 0.7159, 0.02726, 0.3843, 0.1884, 0.399, 0.1888, 0.399, 0.1888, 0.3843, 0.1884, 0.3893, 0.2038, 0.3869, 0.2076, 0.3869, 0.2076, 0.3893, 0.2038, 0.399, 0.1888, 0.3966, 0.1925, 0.3966, 0.1925, 0.399, 0.1888, 0.3941, 0.1963, 0.3917, 0.2001, 0.3917, 0.2001, 0.3941, 0.1963, 0.5682, 0.1181, 0.5909, 0.1575, 0.5909, 0.1575, 0.5682, 0.1181, 0.6818, 0.2362, 0.7045, 0.2756, 0.7045, 0.2756, 0.6818, 0.2362, 0.5909, 0.07873, 0.5682, 0.1181, 0.5682, 0.1181, 0.5909, 0.07873, 0.7273, 0.3149, 0.7045, 0.2756, 0.7045, 0.2756, 0.7273, 0.3149, 0.0, 0.0, 0.4088, 0.2493, 0.4088, 0.2493, 0.0, 0.0, 0.3636, 0.3149, 0.0, 0.0, 0.0, 0.0, 0.3636, 0.3149, 0.3845, 0.2113, 0.3696, 0.188, 0.3696, 0.188, 0.3845, 0.2113, 0.8182, 0.3149, 0.8636, 0.3149, 0.8636, 0.3149, 0.8182, 0.3149])
me_icosphere.materials.append(mat_material_002)
me_icosphere.update()

# ---- objects
ob_icosphere = bpy.data.objects.new('Icosphere', me_icosphere)

# ---- transforms, parenting, visibility, modifiers, constraints
ob_icosphere.location = (1.167, -1.821, 6.181)
ob_icosphere.rotation_euler = (-0.1716, -0.1501, 0.001978)
ob_icosphere.scale = (19.82, 19.82, 19.82)

# ---- collection membership
col_collection.objects.link(ob_icosphere)

# ---- scene / render settings (as saved in the file)
scene.frame_start = 1; scene.frame_end = 250; scene.frame_set(1)
scene.render.engine = 'BLENDER_EEVEE_NEXT'
scene.cycles.sampling_pattern = 'TABULATED_SOBOL'
scene.cycles.use_light_tree = False
scene.view_settings.view_transform = 'Filmic'
bpy.context.view_layer.update()

# ---- added for rendering (the .blend has no active camera and no usable light): camera, sun
cam_auto = bpy.data.cameras.new('AutoCamera')
cam_auto.lens = 50.0
cam_auto.sensor_width = 36.0
cam_auto.clip_end = 1695.98
ob_auto_camera = bpy.data.objects.new('AutoCamera', cam_auto)
scene.collection.objects.link(ob_auto_camera)
ob_auto_camera.location = (105.943, -113.759, 86.4814)
ob_auto_camera.rotation_euler = (1.09748, -7.21219e-08, 0.694738)
scene.camera = ob_auto_camera
light_auto_sun = bpy.data.lights.new('AutoSun', 'SUN')
light_auto_sun.energy = 3.0
light_auto_sun.angle = 0.0523599
ob_auto_sun = bpy.data.objects.new('AutoSun', light_auto_sun)
scene.collection.objects.link(ob_auto_sun)
ob_auto_sun.rotation_euler = (0.872665, 0.174533, 0.523599)
bpy.context.view_layer.update()
